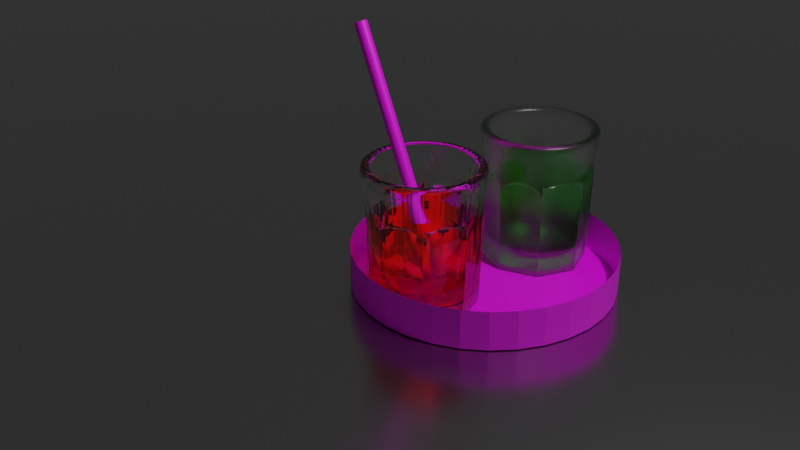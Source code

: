 # Source: scene.blend  (saved by Blender 2.92.15; exported with 4.5.12 LTS)
import bpy
from mathutils import Matrix  # noqa: F401  (used for matrix-valued properties, if any)

bpy.ops.wm.read_factory_settings(use_empty=True)
scene = bpy.context.scene
scene.name = 'Scene'

# ---- collections
col_collection = bpy.data.collections.new('Collection'); scene.collection.children.link(col_collection)

# ---- images (referenced by path relative to the original .blend; pixels are not part of the script)
import os
ASSET_DIR = os.environ.get("B2B_ASSET_DIR", "")  # directory of the original .blend (textures are referenced by path, not embedded)
HERE = os.path.dirname(os.path.abspath(__file__))  # packed textures are extracted next to this script under _unpacked/

def load_image(name, relpath, width, height, colorspace="sRGB"):
    """Load a texture the original file referenced (path relative to the .blend, or extracted next to this script)."""
    p = next((c for c in (os.path.join(HERE, relpath), os.path.join(ASSET_DIR, relpath)) if relpath and os.path.exists(c)), "")
    if p:
        img = bpy.data.images.load(p, check_existing=True)
        img.name = name
    else:  # same state as the original file: an image datablock whose file is absent (Cycles renders it pink)
        img = bpy.data.images.new(name, width, height)
        img.source = "FILE"
        img.filepath = "//" + (relpath or name)
    img.colorspace_settings.name = colorspace
    return img
img_straw_jpg = load_image('straw.jpg', 'straw.jpg', 1024, 1024, 'sRGB')
img_wood_jpg = load_image('wood.jpg', 'wood.jpg', 1024, 1024, 'sRGB')

# ---- materials (node trees are filled in below, after node groups)
mat_glass_001 = bpy.data.materials.new('glass.001')
mat_material_003 = bpy.data.materials.new('Material.003')
mat_glass_004 = bpy.data.materials.new('glass.004')
mat_material_004 = bpy.data.materials.new('Material.004')
mat_material_005 = bpy.data.materials.new('Material.005')
mat_material_006 = bpy.data.materials.new('Material.006')
mat_material_002 = bpy.data.materials.new('Material.002')

# ---- material node trees
mat_glass_001.use_nodes = True; mat_glass_001.node_tree.nodes.clear()
_N = mat_glass_001.node_tree.nodes; _L = mat_glass_001.node_tree.links
n0 = _N.new('ShaderNodeOutputMaterial'); n0.name = 'Material Output'; n0.location = (300, 300)
n1 = _N.new('ShaderNodeBsdfGlass'); n1.name = 'Glass BSDF'; n1.location = (10, 300)
n1.distribution = 'BECKMANN'
n1.inputs[1].default_value = 0.3515
n1.inputs[2].default_value = 1.45
_L.new(n1.outputs[0], n0.inputs[0])
n0.is_active_output = True
mat_material_003.use_nodes = True; mat_material_003.node_tree.nodes.clear()
_N = mat_material_003.node_tree.nodes; _L = mat_material_003.node_tree.links
n0 = _N.new('ShaderNodeOutputMaterial'); n0.name = 'Material Output'; n0.location = (300, 300)
n1 = _N.new('ShaderNodeBsdfPrincipled'); n1.name = 'Principled BSDF'; n1.location = (10, 300)
n1.distribution = 'GGX'
n1.subsurface_method = 'BURLEY'
n1.inputs[0].default_value = (0.448, 0.448, 0.448, 1.0)
n1.inputs[1].default_value = 1.0
n1.inputs[2].default_value = 0.2327
n1.inputs[3].default_value = 1.45
n1.inputs[27].default_value = (0.0, 0.0, 0.0, 1.0)
n1.inputs[28].default_value = 1.0
_L.new(n1.outputs[0], n0.inputs[0])
n0.is_active_output = True
mat_glass_004.use_nodes = True; mat_glass_004.node_tree.nodes.clear()
_N = mat_glass_004.node_tree.nodes; _L = mat_glass_004.node_tree.links
n0 = _N.new('ShaderNodeOutputMaterial'); n0.name = 'Material Output'; n0.location = (300, 300)
n1 = _N.new('ShaderNodeBsdfGlass'); n1.name = 'Glass BSDF'; n1.location = (10, 300)
n1.distribution = 'BECKMANN'
n1.inputs[2].default_value = 1.45
_L.new(n1.outputs[0], n0.inputs[0])
n0.is_active_output = True
mat_material_004.use_nodes = True; mat_material_004.node_tree.nodes.clear()
_N = mat_material_004.node_tree.nodes; _L = mat_material_004.node_tree.links
n0 = _N.new('ShaderNodeBsdfPrincipled'); n0.name = 'Principled BSDF'; n0.location = (10, 300)
n0.distribution = 'GGX'
n0.subsurface_method = 'BURLEY'
n0.inputs[3].default_value = 1.45
n0.inputs[27].default_value = (0.0, 0.0, 0.0, 1.0)
n0.inputs[28].default_value = 1.0
n1 = _N.new('ShaderNodeOutputMaterial'); n1.name = 'Material Output'; n1.location = (300, 300)
n2 = _N.new('ShaderNodeTexImage'); n2.name = 'Image Texture'; n2.location = (-280, 280)
n2.image = img_straw_jpg
_L.new(n0.outputs[0], n1.inputs[0])
_L.new(n2.outputs[0], n0.inputs[0])
n1.is_active_output = True
mat_material_005.use_nodes = True; mat_material_005.node_tree.nodes.clear()
_N = mat_material_005.node_tree.nodes; _L = mat_material_005.node_tree.links
n0 = _N.new('ShaderNodeOutputMaterial'); n0.name = 'Material Output'; n0.location = (300, 300)
n1 = _N.new('ShaderNodeBsdfTransparent'); n1.name = 'Transparent BSDF'; n1.location = (10, 300)
n1.inputs[0].default_value = (0.08792, 1.0, 0.03391, 1.0)
_L.new(n1.outputs[0], n0.inputs[0])
n0.is_active_output = True
mat_material_006.use_nodes = True; mat_material_006.node_tree.nodes.clear()
_N = mat_material_006.node_tree.nodes; _L = mat_material_006.node_tree.links
n0 = _N.new('ShaderNodeOutputMaterial'); n0.name = 'Material Output'; n0.location = (300, 300)
n1 = _N.new('ShaderNodeBsdfTransparent'); n1.name = 'Transparent BSDF'; n1.location = (10, 300)
n1.inputs[0].default_value = (1.0, 0.05109, 0.03707, 1.0)
_L.new(n1.outputs[0], n0.inputs[0])
n0.is_active_output = True
mat_material_002.use_nodes = True; mat_material_002.node_tree.nodes.clear()
_N = mat_material_002.node_tree.nodes; _L = mat_material_002.node_tree.links
n0 = _N.new('ShaderNodeOutputMaterial'); n0.name = 'Material Output'; n0.location = (300, 300)
n1 = _N.new('ShaderNodeBsdfPrincipled'); n1.name = 'Principled BSDF'; n1.location = (10, 300)
n1.distribution = 'GGX'
n1.subsurface_method = 'BURLEY'
n1.inputs[3].default_value = 1.45
n1.inputs[27].default_value = (0.0, 0.0, 0.0, 1.0)
n1.inputs[28].default_value = 1.0
n2 = _N.new('ShaderNodeTexImage'); n2.name = 'Image Texture'; n2.location = (-280, 280)
n2.image = img_wood_jpg
_L.new(n1.outputs[0], n0.inputs[0])
_L.new(n2.outputs[0], n1.inputs[0])
n0.is_active_output = True

# ---- world
world_world = bpy.data.worlds.new('World'); scene.world = world_world
world_world.use_nodes = True; world_world.node_tree.nodes.clear()
_N = world_world.node_tree.nodes; _L = world_world.node_tree.links
n0 = _N.new('ShaderNodeOutputWorld'); n0.name = 'World Output'; n0.location = (300, 300)
n1 = _N.new('ShaderNodeBackground'); n1.name = 'Background'; n1.location = (10, 300)
n1.inputs[0].default_value = (0.05088, 0.05088, 0.05088, 1.0)
_L.new(n1.outputs[0], n0.inputs[0])
n0.is_active_output = True
world_world.color = (0.05088, 0.05088, 0.05088)
world_world.use_sun_shadow = False
world_world.sun_shadow_jitter_overblur = 0.0

# ---- cameras
cam_camera = bpy.data.cameras.new('Camera')
cam_camera.clip_end = 100.0
cam_camera.ortho_scale = 7.314

# ---- lights
light_light = bpy.data.lights.new('Light', 'POINT')
light_light.transmission_factor = 0.0
light_light.energy = 1000.0
light_light.shadow_soft_size = 0.1
light_light.shadow_maximum_resolution = 0.006
light_light.use_absolute_resolution = True

# ---- meshes
me_cone_001 = bpy.data.meshes.new('Cone.001')
me_cone_001.from_pydata([(-1.563e-07, 1.0, 1.788), (-0.7071, 0.7071, 1.788), (-1.0, -4.371e-08, 1.788), (-0.7071, -0.7071, 1.788), (-6.891e-08, -1.0, 1.788), (0.7071, -0.7071, 1.788), (1.0, 1.192e-08, 1.788), (0.7071, 0.7071, 1.788), (1.679e-07, 1.204, -1.526), (-0.8517, 0.8517, -1.526), (-1.204, -7.179e-08, -1.526), (-0.8517, -0.8517, -1.526), (2.865e-07, -1.204, -1.526), (0.8517, -0.8517, -1.526), (1.204, 1.407e-08, -1.526), (0.8517, 0.8517, -1.526), (-1.548e-07, 1.002, 1.772), (-0.7087, 0.7087, 1.772), (-1.002, -4.384e-08, 1.772), (-0.7087, -0.7087, 1.772), (-6.722e-08, -1.002, 1.772), (0.7087, -0.7087, 1.772), (1.002, 1.192e-08, 1.772), (0.7087, 0.7087, 1.772), (1.133, -1.133, -1.512), (1.602, -3.917e-05, -1.512), (-1.133, -1.133, -1.512), (5.78e-06, -1.602, -1.512), (1.133, 1.133, -1.512), (-1.133, 1.133, -1.512), (-1.602, -3.926e-05, -1.512), (5.64e-06, 1.602, -1.512), (-1.091, 1.091, -1.615), (1.594e-07, 1.543, -1.615), (-1.543, -7.179e-08, -1.615), (-1.091, -1.091, -1.615), (2.943e-07, -1.543, -1.615), (1.091, -1.091, -1.615), (1.543, 1.407e-08, -1.615), (1.091, 1.091, -1.615), (-0.8517, 0.8517, 1.771), (-3.161e-07, 1.204, 1.771), (-1.204, -7.179e-08, 1.771), (-0.8517, -0.8517, 1.771), (-1.976e-07, -1.204, 1.771), (0.8517, -0.8517, 1.771), (1.204, 1.407e-08, 1.771), (0.8517, 0.8517, 1.771), (1.676e-07, 1.374, -1.615), (-0.9714, 0.9714, -1.615), (-1.374, -7.179e-08, -1.615), (-0.9714, -0.9714, -1.615), (2.943e-07, -1.374, -1.615), (0.9714, -0.9714, -1.615), (1.374, 1.407e-08, -1.615), (0.9714, 0.9714, -1.615), (-1.344, -3.925e-05, -0.2443), (-1.333, -3.925e-05, -0.595), (-1.282, -5.964e-08, -0.2016), (-1.329, 0.00983, -0.595), (-0.9425, -0.9426, -0.595), (-0.9425, -0.9426, -0.1919), (-0.9327, -0.9467, -0.595), (-0.9068, -0.9068, -0.2016), (-1.28, 0.009505, 1.763), (-1.28, -0.009505, 1.763), (-0.9117, -0.8983, 1.763), (-0.8983, -0.9117, 1.763), (-0.9526, 0.9526, -0.2618), (-0.9425, 0.9425, -0.595), (-0.9064, 0.9064, -0.1982), (-0.9294, 0.948, -0.595), (-0.8951, 0.913, 1.763), (-0.913, 0.8951, 1.763), (-0.006084, 1.33, -0.595), (0.006096, 1.33, -0.595), (5.522e-06, 1.334, -0.1984), (-0.005865, 1.281, 1.763), (0.9426, 0.9425, -0.595), (0.9491, 0.949, -0.2371), (0.934, 0.946, -0.595), (0.9069, 0.9069, -0.203), (0.9112, 0.8996, 1.763), (0.8996, 0.9112, 1.763), (-0.005865, 1.281, -0.2118), (0.00812, 1.274, -0.1977), (2.845e-08, 1.276, -0.1582), (0.01407, 1.278, 1.763), (-0.003013, 1.281, 1.763), (1.333, -3.918e-05, -0.1919), (1.333, -3.918e-05, -0.595), (1.286, 0.01085, -0.2059), (1.331, -0.005704, -0.5923), (1.282, -0.005456, 1.763), (1.282, 0.005456, 1.763), (0.949, -0.9269, -0.5978), (0.9269, -0.9491, -0.595), (0.9449, -0.945, -0.2086), (0.914, -0.8927, 1.763), (0.008572, -1.329, -0.595), (1.458e-07, -1.284, -0.2118), (-0.008561, -1.329, -0.595), (5.639e-06, -1.335, -0.201), (-0.008251, -1.28, 1.763), (0.008251, -1.28, 1.763), (0.8962, -0.8962, -0.216), (0.8962, -0.8962, -0.2112), (0.8953, -0.8953, -0.08777), (0.8844, -0.9174, 1.763), (0.899, -0.9077, 1.763), (-0.008251, -1.28, 1.763), (0.008251, -1.28, 1.763), (-0.9078, -0.9078, -0.2118), (-0.8983, -0.9117, 1.763), (-1.28, 0.009505, 1.763), (-1.28, -0.009505, 1.763), (-0.9117, -0.8983, 1.763), (-0.8983, -0.9117, 1.763), (-0.8951, 0.913, 1.763), (-0.913, 0.8951, 1.763), (-0.005865, 1.281, 1.763), (0.9112, 0.8996, 1.763), (0.8996, 0.9112, 1.763), (0.01407, 1.278, 1.763), (-0.003013, 1.281, 1.763), (1.282, -0.005456, 1.763), (1.282, 0.005456, 1.763), (0.914, -0.8927, 1.763), (-0.008251, -1.28, 1.763), (0.008251, -1.28, 1.763), (0.8844, -0.9174, 1.763)], [], [(56, 59, 69, 68, 29, 30), (102, 101, 62, 61, 26, 27), (61, 60, 57, 56, 30, 26), (99, 96, 105, 108, 104), (89, 92, 95, 97, 24, 25), (25, 24, 37, 38), (16, 86, 84, 74, 71, 70, 17), (0, 1, 2, 3, 4, 5, 6, 7), (10, 9, 40, 42), (27, 26, 35, 36), (28, 25, 38, 39), (30, 29, 32, 34), (24, 27, 36, 37), (31, 28, 39, 33), (29, 31, 33, 32), (26, 30, 34, 35), (7, 23, 16, 0), (6, 22, 23, 7), (5, 21, 22, 6), (4, 20, 21, 5), (3, 19, 20, 4), (2, 18, 19, 3), (1, 17, 18, 2), (0, 16, 17, 1), (19, 63, 62, 101, 100, 20), (74, 71, 68, 72, 77), (68, 71, 74, 76, 31, 29), (95, 98, 109, 106), (57, 60, 66, 65), (76, 75, 80, 79, 28, 31), (79, 78, 90, 89, 25, 28), (48, 49, 32, 33), (49, 50, 34, 32), (50, 51, 35, 34), (51, 52, 36, 35), (52, 53, 37, 36), (53, 54, 38, 37), (54, 55, 39, 38), (55, 48, 33, 39), (40, 41, 47, 46, 45, 44, 43, 42), (15, 14, 46, 47), (13, 12, 44, 45), (11, 10, 42, 43), (9, 8, 41, 40), (8, 15, 47, 41), (14, 13, 45, 46), (12, 11, 43, 44), (15, 8, 48, 55), (14, 15, 55, 54), (13, 14, 54, 53), (12, 13, 53, 52), (11, 12, 52, 51), (10, 11, 51, 50), (9, 10, 50, 49), (8, 9, 49, 48), (61, 62, 101, 100, 103, 67), (23, 81, 80, 75, 85, 86, 16), (95, 92, 89, 93, 98), (69, 59, 56, 64, 73), (18, 58, 57, 60, 63, 19), (90, 78, 82, 94), (56, 57, 58, 59), (60, 61, 62, 63), (66, 61, 60, 67), (56, 65, 64, 57), (17, 70, 69, 59, 58, 18), (68, 69, 70, 71), (72, 69, 68, 73), (79, 80, 75, 85, 87, 83), (74, 84, 86, 85, 75, 76), (74, 77, 88, 84), (78, 79, 80, 81), (84, 85, 86), (78, 83, 82, 79), (87, 85, 84, 88), (22, 91, 90, 78, 81, 23), (89, 90, 91, 92), (93, 90, 89, 94), (95, 106, 105, 96, 97), (21, 107, 106, 95, 92, 91, 22), (20, 100, 99, 96, 105, 107, 21), (99, 100, 101, 102), (105, 106, 107), (99, 104, 103, 100), (108, 106, 105, 109), (97, 96, 99, 102, 27, 24), (103, 104, 111, 110), (67, 60, 112, 113), (65, 66, 116, 115), (87, 88, 124, 123), (104, 108, 130, 129), (73, 64, 114, 119), (67, 103, 128, 117), (77, 72, 118, 120), (88, 77, 120, 124), (83, 87, 123, 122), (94, 82, 121, 126), (98, 93, 125, 127)])
_uv = me_cone_001.uv_layers.new(name='UVMap')
_uv.uv.foreach_set('vector', [0.75, 1.0, 0.7513, 1.0, 0.875, 1.0, 0.875, 1.0, 0.875, 1.0, 0.75, 1.0, 0.5, 1.0, 0.5011, 1.0, 0.6237, 1.0, 0.625, 1.0, 0.625, 1.0, 0.5, 1.0, 0.625, 1.0, 0.625, 1.0, 0.75, 1.0, 0.75, 1.0, 0.75, 1.0, 0.625, 1.0, 0.4989, 1.0, 0.3771, 1.0, 0.3758, 1.0, 0.3782, 1.0, 0.4989, 1.0, 0.25, 1.0, 0.2508, 1.0, 0.3729, 1.0, 0.375, 1.0, 0.375, 1.0, 0.25, 1.0, 0.25, 1.0, 0.375, 1.0, 0.375, 1.0, 0.25, 1.0, 1.0, 0.5039, 1.0, 0.9866, 0.9992, 1.0, 0.9992, 1.0, 0.8767, 1.0, 0.875, 0.9966, 0.875, 0.5039, 0.75, 0.49, 0.9197, 0.4197, 0.99, 0.25, 0.9197, 0.08029, 0.75, 0.01, 0.5803, 0.08029, 0.51, 0.25, 0.5803, 0.4197, 0.4373, 0.25, 0.3825, 0.3825, 0.3825, 0.3825, 0.4373, 0.25, 0.5, 1.0, 0.625, 1.0, 0.625, 1.0, 0.5, 1.0, 0.125, 1.0, 0.25, 1.0, 0.25, 1.0, 0.125, 1.0, 0.75, 1.0, 0.875, 1.0, 0.875, 1.0, 0.75, 1.0, 0.375, 1.0, 0.5, 1.0, 0.5, 1.0, 0.375, 1.0, 0.0, 1.0, 0.125, 1.0, 0.125, 1.0, 0.0, 1.0, 0.875, 1.0, 1.0, 1.0, 1.0, 1.0, 0.875, 1.0, 0.625, 1.0, 0.75, 1.0, 0.75, 1.0, 0.625, 1.0, 0.125, 0.5, 0.125, 0.5039, 0.0, 0.5039, 0.0, 0.5, 0.25, 0.5, 0.25, 0.5039, 0.125, 0.5039, 0.125, 0.5, 0.375, 0.5, 0.375, 0.5039, 0.25, 0.5039, 0.25, 0.5, 0.5, 0.5, 0.5, 0.5039, 0.375, 0.5039, 0.375, 0.5, 0.625, 0.5, 0.625, 0.5039, 0.5, 0.5039, 0.5, 0.5, 0.75, 0.5, 0.75, 0.5039, 0.625, 0.5039, 0.625, 0.5, 0.875, 0.5, 0.875, 0.5039, 0.75, 0.5039, 0.75, 0.5, 1.0, 0.5, 1.0, 0.5039, 0.875, 0.5039, 0.875, 0.5, 0.625, 0.5039, 0.625, 0.9975, 0.6237, 1.0, 0.5011, 1.0, 0.5, 1.0, 0.5, 0.5039, 0.9992, 1.0, 0.8767, 1.0, 0.8743, 1.0, 0.8767, 1.0, 0.9992, 1.0, 0.875, 1.0, 0.8767, 1.0, 0.9992, 1.0, 1.0, 1.0, 1.0, 1.0, 0.875, 1.0, 0.3729, 1.0, 0.3729, 1.0, 0.3744, 1.0, 0.375, 1.0, 0.75, 1.0, 0.625, 1.0, 0.6263, 1.0, 0.7487, 1.0, 0.0, 1.0, 0.0008077, 1.0, 0.1239, 1.0, 0.125, 1.0, 0.125, 1.0, 0.0, 1.0, 0.125, 1.0, 0.125, 1.0, 0.25, 1.0, 0.25, 1.0, 0.25, 1.0, 0.125, 1.0, 0.25, 0.4637, 0.4011, 0.4011, 0.4197, 0.4197, 0.25, 0.49, 0.4011, 0.4011, 0.4637, 0.25, 0.49, 0.25, 0.4197, 0.4197, 0.4637, 0.25, 0.4011, 0.09892, 0.4197, 0.08029, 0.49, 0.25, 0.4011, 0.09892, 0.25, 0.03634, 0.25, 0.01, 0.4197, 0.08029, 0.25, 0.03634, 0.09892, 0.09892, 0.08029, 0.08029, 0.25, 0.01, 0.09892, 0.09892, 0.03634, 0.25, 0.01, 0.25, 0.08029, 0.08029, 0.03634, 0.25, 0.09892, 0.4011, 0.08029, 0.4197, 0.01, 0.25, 0.09892, 0.4011, 0.25, 0.4637, 0.25, 0.49, 0.08029, 0.4197, 0.3825, 0.3825, 0.25, 0.4373, 0.1175, 0.3825, 0.06267, 0.25, 0.1175, 0.1175, 0.25, 0.06267, 0.3825, 0.1175, 0.4373, 0.25, 0.1175, 0.3825, 0.06267, 0.25, 0.06267, 0.25, 0.1175, 0.3825, 0.1175, 0.1175, 0.25, 0.06267, 0.25, 0.06267, 0.1175, 0.1175, 0.3825, 0.1175, 0.4373, 0.25, 0.4373, 0.25, 0.3825, 0.1175, 0.3825, 0.3825, 0.25, 0.4373, 0.25, 0.4373, 0.3825, 0.3825, 0.25, 0.4373, 0.1175, 0.3825, 0.1175, 0.3825, 0.25, 0.4373, 0.06267, 0.25, 0.1175, 0.1175, 0.1175, 0.1175, 0.06267, 0.25, 0.25, 0.06267, 0.3825, 0.1175, 0.3825, 0.1175, 0.25, 0.06267, 0.1175, 0.3825, 0.25, 0.4373, 0.25, 0.4637, 0.09892, 0.4011, 0.06267, 0.25, 0.1175, 0.3825, 0.09892, 0.4011, 0.03634, 0.25, 0.1175, 0.1175, 0.06267, 0.25, 0.03634, 0.25, 0.09892, 0.09892, 0.25, 0.06267, 0.1175, 0.1175, 0.09892, 0.09892, 0.25, 0.03634, 0.3825, 0.1175, 0.25, 0.06267, 0.25, 0.03634, 0.4011, 0.09892, 0.4373, 0.25, 0.3825, 0.1175, 0.4011, 0.09892, 0.4637, 0.25, 0.3825, 0.3825, 0.4373, 0.25, 0.4637, 0.25, 0.4011, 0.4011, 0.25, 0.4373, 0.3825, 0.3825, 0.4011, 0.4011, 0.25, 0.4637, 0.625, 1.0, 0.6237, 1.0, 0.5011, 1.0, 0.5, 1.0, 0.5011, 1.0, 0.6237, 1.0, 0.125, 0.5039, 0.125, 0.9978, 0.1239, 1.0, 0.0008077, 1.0, 0.001357, 0.9964, 0.0, 0.9866, 0.0, 0.5039, 0.3729, 1.0, 0.2508, 1.0, 0.25, 1.0, 0.2508, 1.0, 0.3729, 1.0, 0.875, 1.0, 0.7513, 1.0, 0.7495, 1.0, 0.7513, 1.0, 0.8733, 1.0, 0.75, 0.5039, 0.75, 0.9975, 0.75, 1.0, 0.625, 1.0, 0.625, 0.9975, 0.625, 0.5039, 0.25, 1.0, 0.125, 1.0, 0.1261, 1.0, 0.2492, 1.0, 0.75, 1.0, 0.75, 1.0, 0.7501, 1.0, 0.7513, 1.0, 0.625, 1.0, 0.625, 1.0, 0.6237, 1.0, 0.625, 0.9975, 0.6263, 1.0, 0.625, 1.0, 0.625, 1.0, 0.6237, 1.0, 0.0, 0.0, 0.0, 0.0, 0.0, 0.0, 0.0, 0.0, 0.875, 0.5039, 0.875, 0.9966, 0.875, 1.0, 0.7513, 1.0, 0.75, 0.9975, 0.75, 0.5039, 0.875, 1.0, 0.875, 1.0, 0.8751, 1.0, 0.8767, 1.0, 0.8767, 1.0, 0.875, 1.0, 0.8757, 1.0, 0.8733, 1.0, 0.1254, 1.0, 0.1239, 1.0, 0.0008077, 1.0, 0.001429, 1.0, 0.001937, 1.0, 0.1239, 1.0, 0.9992, 1.0, 0.9992, 1.0, 1.0, 1.0, 1.0, 1.0, 1.0, 1.0, 1.0, 1.0, 0.9992, 1.0, 0.9992, 1.0, 0.9994, 1.0, 0.9992, 1.0, 0.125, 1.0, 0.125, 1.0, 0.1239, 1.0, 0.1249, 1.0, -0.0005723, 1.0, 0.0006513, 1.0, 0.0003113, 1.0, 0.125, 1.0, 0.1242, 1.0, 0.125, 1.0, 0.125, 1.0, 0.001937, 1.0, 0.001429, 1.0, 0.0003091, 1.0, 0.0008076, 1.0, 0.25, 0.5039, 0.25, 0.9985, 0.25, 1.0, 0.125, 1.0, 0.125, 0.9978, 0.125, 0.5039, 0.25, 1.0, 0.25, 1.0, 0.25, 1.0, 0.25, 1.0, 0.2508, 1.0, 0.25, 1.0, 0.25, 1.0, 0.2492, 1.0, 0.3737, 1.0, 0.3758, 1.0, 0.3758, 1.0, 0.3771, 1.0, 0.375, 1.0, 0.375, 0.5039, 0.375, 0.969, 0.375, 0.9712, 0.3729, 1.0, 0.2508, 1.0, 0.25, 0.9985, 0.25, 0.5039, 0.5, 0.5039, 0.5, 1.0, 0.4989, 1.0, 0.3771, 1.0, 0.375, 0.9712, 0.375, 0.969, 0.375, 0.5039, 0.4993, 1.0, 0.5, 1.0, 0.5011, 1.0, 0.5, 1.0, 0.3758, 1.0, 0.3758, 1.0, 0.3758, 1.0, 0.4989, 1.0, 0.4989, 1.0, 0.5, 1.0, 0.5, 1.0, 0.3782, 1.0, 0.3758, 1.0, 0.375, 1.0, 0.3744, 1.0, 0.375, 1.0, 0.3771, 1.0, 0.4989, 1.0, 0.5, 1.0, 0.5, 1.0, 0.375, 1.0, 0.5, 1.0, 0.4989, 1.0, 0.4989, 1.0, 0.5, 1.0, 0.6237, 1.0, 0.625, 1.0, 0.625, 1.0, 0.6237, 1.0, 0.7487, 1.0, 0.6263, 1.0, 0.6263, 1.0, 0.7487, 1.0, 0.001937, 1.0, 0.0008076, 1.0, 0.0008076, 1.0, 0.001937, 1.0, 0.4989, 1.0, 0.3782, 1.0, 0.3782, 1.0, 0.4989, 1.0, 0.8733, 1.0, 0.7513, 1.0, 0.7513, 1.0, 0.8733, 1.0, 0.6237, 1.0, 0.5011, 1.0, 0.5011, 1.0, 0.6237, 1.0, 0.9992, 1.0, 0.8767, 1.0, 0.8767, 1.0, 0.9992, 1.0, 0.9994, 1.0, 0.9992, 1.0, 0.9992, 1.0, 0.9994, 1.0, 0.1239, 1.0, 0.001937, 1.0, 0.001937, 1.0, 0.1239, 1.0, 0.2492, 1.0, 0.1261, 1.0, 0.1261, 1.0, 0.2492, 1.0, 0.3729, 1.0, 0.2508, 1.0, 0.2508, 1.0, 0.3729, 1.0])
me_cone_001.materials.append(mat_glass_001)
me_cone_001.use_remesh_fix_poles = True
me_cone_001.use_remesh_preserve_attributes = False
me_cone_001.use_mirror_vertex_groups = False
me_cone_001.update()
me_plane = bpy.data.meshes.new('Plane')
me_plane.from_pydata([(-1.0, -1.0, 0.0), (1.0, -1.0, 0.0), (-1.0, 1.0, 0.0), (1.0, 1.0, 0.0)], [], [(0, 1, 3, 2)])
_uv = me_plane.uv_layers.new(name='UVMap')
_uv.uv.foreach_set('vector', [0.0, 0.0, 1.0, 0.0, 1.0, 1.0, 0.0, 1.0])
me_plane.materials.append(mat_material_003)
me_plane.use_remesh_fix_poles = True
me_plane.use_remesh_preserve_attributes = False
me_plane.use_mirror_vertex_groups = False
me_plane.update()
me_cone_004 = bpy.data.meshes.new('Cone.004')
me_cone_004.from_pydata([(-1.563e-07, 1.0, 1.788), (-0.7071, 0.7071, 1.788), (-1.0, -4.371e-08, 1.788), (-0.7071, -0.7071, 1.788), (-6.891e-08, -1.0, 1.788), (0.7071, -0.7071, 1.788), (1.0, 1.192e-08, 1.788), (0.7071, 0.7071, 1.788), (1.679e-07, 1.204, -1.526), (-0.8517, 0.8517, -1.526), (-1.204, -7.179e-08, -1.526), (-0.8517, -0.8517, -1.526), (2.865e-07, -1.204, -1.526), (0.8517, -0.8517, -1.526), (1.204, 1.407e-08, -1.526), (0.8517, 0.8517, -1.526), (-1.548e-07, 1.002, 1.772), (-0.7087, 0.7087, 1.772), (-1.002, -4.384e-08, 1.772), (-0.7087, -0.7087, 1.772), (-6.722e-08, -1.002, 1.772), (0.7087, -0.7087, 1.772), (1.002, 1.192e-08, 1.772), (0.7087, 0.7087, 1.772), (1.133, -1.133, -1.512), (1.602, -3.917e-05, -1.512), (-1.133, -1.133, -1.512), (5.78e-06, -1.602, -1.512), (1.133, 1.133, -1.512), (-1.133, 1.133, -1.512), (-1.602, -3.926e-05, -1.512), (5.64e-06, 1.602, -1.512), (-1.091, 1.091, -1.615), (1.594e-07, 1.543, -1.615), (-1.543, -7.179e-08, -1.615), (-1.091, -1.091, -1.615), (2.943e-07, -1.543, -1.615), (1.091, -1.091, -1.615), (1.543, 1.407e-08, -1.615), (1.091, 1.091, -1.615), (-0.8517, 0.8517, 1.771), (-3.161e-07, 1.204, 1.771), (-1.204, -7.179e-08, 1.771), (-0.8517, -0.8517, 1.771), (-1.976e-07, -1.204, 1.771), (0.8517, -0.8517, 1.771), (1.204, 1.407e-08, 1.771), (0.8517, 0.8517, 1.771), (1.676e-07, 1.374, -1.615), (-0.9714, 0.9714, -1.615), (-1.374, -7.179e-08, -1.615), (-0.9714, -0.9714, -1.615), (2.943e-07, -1.374, -1.615), (0.9714, -0.9714, -1.615), (1.374, 1.407e-08, -1.615), (0.9714, 0.9714, -1.615), (-1.344, -3.925e-05, -0.2443), (-1.333, -3.925e-05, -0.595), (-1.282, -5.964e-08, -0.2016), (-1.329, 0.00983, -0.595), (-0.9425, -0.9426, -0.595), (-0.9425, -0.9426, -0.1919), (-0.9327, -0.9467, -0.595), (-0.9068, -0.9068, -0.2016), (-1.28, 0.009505, 1.763), (-1.28, -0.009505, 1.763), (-0.9117, -0.8983, 1.763), (-0.8983, -0.9117, 1.763), (-0.9526, 0.9526, -0.2618), (-0.9425, 0.9425, -0.595), (-0.9064, 0.9064, -0.1982), (-0.9294, 0.948, -0.595), (-0.8951, 0.913, 1.763), (-0.913, 0.8951, 1.763), (-0.006084, 1.33, -0.595), (0.006096, 1.33, -0.595), (5.522e-06, 1.334, -0.1984), (-0.005865, 1.281, 1.763), (0.9426, 0.9425, -0.595), (0.9491, 0.949, -0.2371), (0.934, 0.946, -0.595), (0.9069, 0.9069, -0.203), (0.9112, 0.8996, 1.763), (0.8996, 0.9112, 1.763), (-0.005865, 1.281, -0.2118), (0.00812, 1.274, -0.1977), (2.845e-08, 1.276, -0.1582), (0.01407, 1.278, 1.763), (-0.003013, 1.281, 1.763), (1.333, -3.918e-05, -0.1919), (1.333, -3.918e-05, -0.595), (1.286, 0.01085, -0.2059), (1.331, -0.005704, -0.5923), (1.282, -0.005456, 1.763), (1.282, 0.005456, 1.763), (0.949, -0.9269, -0.5978), (0.9269, -0.9491, -0.595), (0.9449, -0.945, -0.2086), (0.914, -0.8927, 1.763), (0.008572, -1.329, -0.595), (1.458e-07, -1.284, -0.2118), (-0.008561, -1.329, -0.595), (5.639e-06, -1.335, -0.201), (-0.008251, -1.28, 1.763), (0.008251, -1.28, 1.763), (0.8962, -0.8962, -0.216), (0.8962, -0.8962, -0.2112), (0.8953, -0.8953, -0.08777), (0.8844, -0.9174, 1.763), (0.899, -0.9077, 1.763), (-0.008251, -1.28, 1.763), (0.008251, -1.28, 1.763), (-0.9078, -0.9078, -0.2118), (-0.8983, -0.9117, 1.763), (-1.28, 0.009505, 1.763), (-1.28, -0.009505, 1.763), (-0.9117, -0.8983, 1.763), (-0.8983, -0.9117, 1.763), (-0.8951, 0.913, 1.763), (-0.913, 0.8951, 1.763), (-0.005865, 1.281, 1.763), (0.9112, 0.8996, 1.763), (0.8996, 0.9112, 1.763), (0.01407, 1.278, 1.763), (-0.003013, 1.281, 1.763), (1.282, -0.005456, 1.763), (1.282, 0.005456, 1.763), (0.914, -0.8927, 1.763), (-0.008251, -1.28, 1.763), (0.008251, -1.28, 1.763), (0.8844, -0.9174, 1.763)], [], [(56, 59, 69, 68, 29, 30), (102, 101, 62, 61, 26, 27), (61, 60, 57, 56, 30, 26), (99, 96, 105, 108, 104), (89, 92, 95, 97, 24, 25), (25, 24, 37, 38), (16, 86, 84, 74, 71, 70, 17), (0, 1, 2, 3, 4, 5, 6, 7), (10, 9, 40, 42), (27, 26, 35, 36), (28, 25, 38, 39), (30, 29, 32, 34), (24, 27, 36, 37), (31, 28, 39, 33), (29, 31, 33, 32), (26, 30, 34, 35), (7, 23, 16, 0), (6, 22, 23, 7), (5, 21, 22, 6), (4, 20, 21, 5), (3, 19, 20, 4), (2, 18, 19, 3), (1, 17, 18, 2), (0, 16, 17, 1), (19, 63, 62, 101, 100, 20), (74, 71, 68, 72, 77), (68, 71, 74, 76, 31, 29), (95, 98, 109, 106), (57, 60, 66, 65), (76, 75, 80, 79, 28, 31), (79, 78, 90, 89, 25, 28), (48, 49, 32, 33), (49, 50, 34, 32), (50, 51, 35, 34), (51, 52, 36, 35), (52, 53, 37, 36), (53, 54, 38, 37), (54, 55, 39, 38), (55, 48, 33, 39), (40, 41, 47, 46, 45, 44, 43, 42), (15, 14, 46, 47), (13, 12, 44, 45), (11, 10, 42, 43), (9, 8, 41, 40), (8, 15, 47, 41), (14, 13, 45, 46), (12, 11, 43, 44), (15, 8, 48, 55), (14, 15, 55, 54), (13, 14, 54, 53), (12, 13, 53, 52), (11, 12, 52, 51), (10, 11, 51, 50), (9, 10, 50, 49), (8, 9, 49, 48), (61, 62, 101, 100, 103, 67), (23, 81, 80, 75, 85, 86, 16), (95, 92, 89, 93, 98), (69, 59, 56, 64, 73), (18, 58, 57, 60, 63, 19), (90, 78, 82, 94), (56, 57, 58, 59), (60, 61, 62, 63), (66, 61, 60, 67), (56, 65, 64, 57), (17, 70, 69, 59, 58, 18), (68, 69, 70, 71), (72, 69, 68, 73), (79, 80, 75, 85, 87, 83), (74, 84, 86, 85, 75, 76), (74, 77, 88, 84), (78, 79, 80, 81), (84, 85, 86), (78, 83, 82, 79), (87, 85, 84, 88), (22, 91, 90, 78, 81, 23), (89, 90, 91, 92), (93, 90, 89, 94), (95, 106, 105, 96, 97), (21, 107, 106, 95, 92, 91, 22), (20, 100, 99, 96, 105, 107, 21), (99, 100, 101, 102), (105, 106, 107), (99, 104, 103, 100), (108, 106, 105, 109), (97, 96, 99, 102, 27, 24), (103, 104, 111, 110), (67, 60, 112, 113), (65, 66, 116, 115), (87, 88, 124, 123), (104, 108, 130, 129), (73, 64, 114, 119), (67, 103, 128, 117), (77, 72, 118, 120), (88, 77, 120, 124), (83, 87, 123, 122), (94, 82, 121, 126), (98, 93, 125, 127)])
_uv = me_cone_004.uv_layers.new(name='UVMap')
_uv.uv.foreach_set('vector', [0.75, 1.0, 0.7513, 1.0, 0.875, 1.0, 0.875, 1.0, 0.875, 1.0, 0.75, 1.0, 0.5, 1.0, 0.5011, 1.0, 0.6237, 1.0, 0.625, 1.0, 0.625, 1.0, 0.5, 1.0, 0.625, 1.0, 0.625, 1.0, 0.75, 1.0, 0.75, 1.0, 0.75, 1.0, 0.625, 1.0, 0.4989, 1.0, 0.3771, 1.0, 0.3758, 1.0, 0.3782, 1.0, 0.4989, 1.0, 0.25, 1.0, 0.2508, 1.0, 0.3729, 1.0, 0.375, 1.0, 0.375, 1.0, 0.25, 1.0, 0.25, 1.0, 0.375, 1.0, 0.375, 1.0, 0.25, 1.0, 1.0, 0.5039, 1.0, 0.9866, 0.9992, 1.0, 0.9992, 1.0, 0.8767, 1.0, 0.875, 0.9966, 0.875, 0.5039, 0.75, 0.49, 0.9197, 0.4197, 0.99, 0.25, 0.9197, 0.08029, 0.75, 0.01, 0.5803, 0.08029, 0.51, 0.25, 0.5803, 0.4197, 0.4373, 0.25, 0.3825, 0.3825, 0.3825, 0.3825, 0.4373, 0.25, 0.5, 1.0, 0.625, 1.0, 0.625, 1.0, 0.5, 1.0, 0.125, 1.0, 0.25, 1.0, 0.25, 1.0, 0.125, 1.0, 0.75, 1.0, 0.875, 1.0, 0.875, 1.0, 0.75, 1.0, 0.375, 1.0, 0.5, 1.0, 0.5, 1.0, 0.375, 1.0, 0.0, 1.0, 0.125, 1.0, 0.125, 1.0, 0.0, 1.0, 0.875, 1.0, 1.0, 1.0, 1.0, 1.0, 0.875, 1.0, 0.625, 1.0, 0.75, 1.0, 0.75, 1.0, 0.625, 1.0, 0.125, 0.5, 0.125, 0.5039, 0.0, 0.5039, 0.0, 0.5, 0.25, 0.5, 0.25, 0.5039, 0.125, 0.5039, 0.125, 0.5, 0.375, 0.5, 0.375, 0.5039, 0.25, 0.5039, 0.25, 0.5, 0.5, 0.5, 0.5, 0.5039, 0.375, 0.5039, 0.375, 0.5, 0.625, 0.5, 0.625, 0.5039, 0.5, 0.5039, 0.5, 0.5, 0.75, 0.5, 0.75, 0.5039, 0.625, 0.5039, 0.625, 0.5, 0.875, 0.5, 0.875, 0.5039, 0.75, 0.5039, 0.75, 0.5, 1.0, 0.5, 1.0, 0.5039, 0.875, 0.5039, 0.875, 0.5, 0.625, 0.5039, 0.625, 0.9975, 0.6237, 1.0, 0.5011, 1.0, 0.5, 1.0, 0.5, 0.5039, 0.9992, 1.0, 0.8767, 1.0, 0.8743, 1.0, 0.8767, 1.0, 0.9992, 1.0, 0.875, 1.0, 0.8767, 1.0, 0.9992, 1.0, 1.0, 1.0, 1.0, 1.0, 0.875, 1.0, 0.3729, 1.0, 0.3729, 1.0, 0.3744, 1.0, 0.375, 1.0, 0.75, 1.0, 0.625, 1.0, 0.6263, 1.0, 0.7487, 1.0, 0.0, 1.0, 0.0008077, 1.0, 0.1239, 1.0, 0.125, 1.0, 0.125, 1.0, 0.0, 1.0, 0.125, 1.0, 0.125, 1.0, 0.25, 1.0, 0.25, 1.0, 0.25, 1.0, 0.125, 1.0, 0.25, 0.4637, 0.4011, 0.4011, 0.4197, 0.4197, 0.25, 0.49, 0.4011, 0.4011, 0.4637, 0.25, 0.49, 0.25, 0.4197, 0.4197, 0.4637, 0.25, 0.4011, 0.09892, 0.4197, 0.08029, 0.49, 0.25, 0.4011, 0.09892, 0.25, 0.03634, 0.25, 0.01, 0.4197, 0.08029, 0.25, 0.03634, 0.09892, 0.09892, 0.08029, 0.08029, 0.25, 0.01, 0.09892, 0.09892, 0.03634, 0.25, 0.01, 0.25, 0.08029, 0.08029, 0.03634, 0.25, 0.09892, 0.4011, 0.08029, 0.4197, 0.01, 0.25, 0.09892, 0.4011, 0.25, 0.4637, 0.25, 0.49, 0.08029, 0.4197, 0.3825, 0.3825, 0.25, 0.4373, 0.1175, 0.3825, 0.06267, 0.25, 0.1175, 0.1175, 0.25, 0.06267, 0.3825, 0.1175, 0.4373, 0.25, 0.1175, 0.3825, 0.06267, 0.25, 0.06267, 0.25, 0.1175, 0.3825, 0.1175, 0.1175, 0.25, 0.06267, 0.25, 0.06267, 0.1175, 0.1175, 0.3825, 0.1175, 0.4373, 0.25, 0.4373, 0.25, 0.3825, 0.1175, 0.3825, 0.3825, 0.25, 0.4373, 0.25, 0.4373, 0.3825, 0.3825, 0.25, 0.4373, 0.1175, 0.3825, 0.1175, 0.3825, 0.25, 0.4373, 0.06267, 0.25, 0.1175, 0.1175, 0.1175, 0.1175, 0.06267, 0.25, 0.25, 0.06267, 0.3825, 0.1175, 0.3825, 0.1175, 0.25, 0.06267, 0.1175, 0.3825, 0.25, 0.4373, 0.25, 0.4637, 0.09892, 0.4011, 0.06267, 0.25, 0.1175, 0.3825, 0.09892, 0.4011, 0.03634, 0.25, 0.1175, 0.1175, 0.06267, 0.25, 0.03634, 0.25, 0.09892, 0.09892, 0.25, 0.06267, 0.1175, 0.1175, 0.09892, 0.09892, 0.25, 0.03634, 0.3825, 0.1175, 0.25, 0.06267, 0.25, 0.03634, 0.4011, 0.09892, 0.4373, 0.25, 0.3825, 0.1175, 0.4011, 0.09892, 0.4637, 0.25, 0.3825, 0.3825, 0.4373, 0.25, 0.4637, 0.25, 0.4011, 0.4011, 0.25, 0.4373, 0.3825, 0.3825, 0.4011, 0.4011, 0.25, 0.4637, 0.625, 1.0, 0.6237, 1.0, 0.5011, 1.0, 0.5, 1.0, 0.5011, 1.0, 0.6237, 1.0, 0.125, 0.5039, 0.125, 0.9978, 0.1239, 1.0, 0.0008077, 1.0, 0.001357, 0.9964, 0.0, 0.9866, 0.0, 0.5039, 0.3729, 1.0, 0.2508, 1.0, 0.25, 1.0, 0.2508, 1.0, 0.3729, 1.0, 0.875, 1.0, 0.7513, 1.0, 0.7495, 1.0, 0.7513, 1.0, 0.8733, 1.0, 0.75, 0.5039, 0.75, 0.9975, 0.75, 1.0, 0.625, 1.0, 0.625, 0.9975, 0.625, 0.5039, 0.25, 1.0, 0.125, 1.0, 0.1261, 1.0, 0.2492, 1.0, 0.75, 1.0, 0.75, 1.0, 0.7501, 1.0, 0.7513, 1.0, 0.625, 1.0, 0.625, 1.0, 0.6237, 1.0, 0.625, 0.9975, 0.6263, 1.0, 0.625, 1.0, 0.625, 1.0, 0.6237, 1.0, 0.0, 0.0, 0.0, 0.0, 0.0, 0.0, 0.0, 0.0, 0.875, 0.5039, 0.875, 0.9966, 0.875, 1.0, 0.7513, 1.0, 0.75, 0.9975, 0.75, 0.5039, 0.875, 1.0, 0.875, 1.0, 0.8751, 1.0, 0.8767, 1.0, 0.8767, 1.0, 0.875, 1.0, 0.8757, 1.0, 0.8733, 1.0, 0.1254, 1.0, 0.1239, 1.0, 0.0008077, 1.0, 0.001429, 1.0, 0.001937, 1.0, 0.1239, 1.0, 0.9992, 1.0, 0.9992, 1.0, 1.0, 1.0, 1.0, 1.0, 1.0, 1.0, 1.0, 1.0, 0.9992, 1.0, 0.9992, 1.0, 0.9994, 1.0, 0.9992, 1.0, 0.125, 1.0, 0.125, 1.0, 0.1239, 1.0, 0.1249, 1.0, -0.0005723, 1.0, 0.0006513, 1.0, 0.0003113, 1.0, 0.125, 1.0, 0.1242, 1.0, 0.125, 1.0, 0.125, 1.0, 0.001937, 1.0, 0.001429, 1.0, 0.0003091, 1.0, 0.0008076, 1.0, 0.25, 0.5039, 0.25, 0.9985, 0.25, 1.0, 0.125, 1.0, 0.125, 0.9978, 0.125, 0.5039, 0.25, 1.0, 0.25, 1.0, 0.25, 1.0, 0.25, 1.0, 0.2508, 1.0, 0.25, 1.0, 0.25, 1.0, 0.2492, 1.0, 0.3737, 1.0, 0.3758, 1.0, 0.3758, 1.0, 0.3771, 1.0, 0.375, 1.0, 0.375, 0.5039, 0.375, 0.969, 0.375, 0.9712, 0.3729, 1.0, 0.2508, 1.0, 0.25, 0.9985, 0.25, 0.5039, 0.5, 0.5039, 0.5, 1.0, 0.4989, 1.0, 0.3771, 1.0, 0.375, 0.9712, 0.375, 0.969, 0.375, 0.5039, 0.4993, 1.0, 0.5, 1.0, 0.5011, 1.0, 0.5, 1.0, 0.3758, 1.0, 0.3758, 1.0, 0.3758, 1.0, 0.4989, 1.0, 0.4989, 1.0, 0.5, 1.0, 0.5, 1.0, 0.3782, 1.0, 0.3758, 1.0, 0.375, 1.0, 0.3744, 1.0, 0.375, 1.0, 0.3771, 1.0, 0.4989, 1.0, 0.5, 1.0, 0.5, 1.0, 0.375, 1.0, 0.5, 1.0, 0.4989, 1.0, 0.4989, 1.0, 0.5, 1.0, 0.6237, 1.0, 0.625, 1.0, 0.625, 1.0, 0.6237, 1.0, 0.7487, 1.0, 0.6263, 1.0, 0.6263, 1.0, 0.7487, 1.0, 0.001937, 1.0, 0.0008076, 1.0, 0.0008076, 1.0, 0.001937, 1.0, 0.4989, 1.0, 0.3782, 1.0, 0.3782, 1.0, 0.4989, 1.0, 0.8733, 1.0, 0.7513, 1.0, 0.7513, 1.0, 0.8733, 1.0, 0.6237, 1.0, 0.5011, 1.0, 0.5011, 1.0, 0.6237, 1.0, 0.9992, 1.0, 0.8767, 1.0, 0.8767, 1.0, 0.9992, 1.0, 0.9994, 1.0, 0.9992, 1.0, 0.9992, 1.0, 0.9994, 1.0, 0.1239, 1.0, 0.001937, 1.0, 0.001937, 1.0, 0.1239, 1.0, 0.2492, 1.0, 0.1261, 1.0, 0.1261, 1.0, 0.2492, 1.0, 0.3729, 1.0, 0.2508, 1.0, 0.2508, 1.0, 0.3729, 1.0])
me_cone_004.materials.append(mat_glass_004)
me_cone_004.use_remesh_fix_poles = True
me_cone_004.use_remesh_preserve_attributes = False
me_cone_004.use_mirror_vertex_groups = False
me_cone_004.update()
me_cylinder_001 = bpy.data.meshes.new('Cylinder.001')
me_cylinder_001.from_pydata([(0.0, 1.0, -1.0), (0.0, 1.0, 1.0), (0.1951, 0.9808, -1.0), (0.1951, 0.9808, 1.0), (0.3827, 0.9239, -1.0), (0.3827, 0.9239, 1.0), (0.5556, 0.8315, -1.0), (0.5556, 0.8315, 1.0), (0.7071, 0.7071, -1.0), (0.7071, 0.7071, 1.0), (0.8315, 0.5556, -1.0), (0.8315, 0.5556, 1.0), (0.9239, 0.3827, -1.0), (0.9239, 0.3827, 1.0), (0.9808, 0.1951, -1.0), (0.9808, 0.1951, 1.0), (1.0, 7.55e-08, -1.0), (1.0, 7.55e-08, 1.0), (0.9808, -0.1951, -1.0), (0.9808, -0.1951, 1.0), (0.9239, -0.3827, -1.0), (0.9239, -0.3827, 1.0), (0.8315, -0.5556, -1.0), (0.8315, -0.5556, 1.0), (0.7071, -0.7071, -1.0), (0.7071, -0.7071, 1.0), (0.5556, -0.8315, -1.0), (0.5556, -0.8315, 1.0), (0.3827, -0.9239, -1.0), (0.3827, -0.9239, 1.0), (0.1951, -0.9808, -1.0), (0.1951, -0.9808, 1.0), (-3.258e-07, -1.0, -1.0), (-3.258e-07, -1.0, 1.0), (-0.1951, -0.9808, -1.0), (-0.1951, -0.9808, 1.0), (-0.3827, -0.9239, -1.0), (-0.3827, -0.9239, 1.0), (-0.5556, -0.8315, -1.0), (-0.5556, -0.8315, 1.0), (-0.7071, -0.7071, -1.0), (-0.7071, -0.7071, 1.0), (-0.8315, -0.5556, -1.0), (-0.8315, -0.5556, 1.0), (-0.9239, -0.3827, -1.0), (-0.9239, -0.3827, 1.0), (-0.9808, -0.1951, -1.0), (-0.9808, -0.1951, 1.0), (-1.0, 9.656e-07, -1.0), (-1.0, 9.656e-07, 1.0), (-0.9808, 0.1951, -1.0), (-0.9808, 0.1951, 1.0), (-0.9239, 0.3827, -1.0), (-0.9239, 0.3827, 1.0), (-0.8315, 0.5556, -1.0), (-0.8315, 0.5556, 1.0), (-0.7071, 0.7071, -1.0), (-0.7071, 0.7071, 1.0), (-0.5556, 0.8315, -1.0), (-0.5556, 0.8315, 1.0), (-0.3827, 0.9239, -1.0), (-0.3827, 0.9239, 1.0), (-0.1951, 0.9808, -1.0), (-0.1951, 0.9808, 1.0)], [], [(0, 1, 3, 2), (2, 3, 5, 4), (4, 5, 7, 6), (6, 7, 9, 8), (8, 9, 11, 10), (10, 11, 13, 12), (12, 13, 15, 14), (14, 15, 17, 16), (16, 17, 19, 18), (18, 19, 21, 20), (20, 21, 23, 22), (22, 23, 25, 24), (24, 25, 27, 26), (26, 27, 29, 28), (28, 29, 31, 30), (30, 31, 33, 32), (32, 33, 35, 34), (34, 35, 37, 36), (36, 37, 39, 38), (38, 39, 41, 40), (40, 41, 43, 42), (42, 43, 45, 44), (44, 45, 47, 46), (46, 47, 49, 48), (48, 49, 51, 50), (50, 51, 53, 52), (52, 53, 55, 54), (54, 55, 57, 56), (56, 57, 59, 58), (58, 59, 61, 60), (60, 61, 63, 62), (62, 63, 1, 0)])
_uv = me_cylinder_001.uv_layers.new(name='UVMap')
_uv.uv.foreach_set('vector', [1.0, 0.5, 1.0, 1.0, 0.9688, 1.0, 0.9688, 0.5, 0.9688, 0.5, 0.9688, 1.0, 0.9375, 1.0, 0.9375, 0.5, 0.9375, 0.5, 0.9375, 1.0, 0.9062, 1.0, 0.9062, 0.5, 0.9062, 0.5, 0.9062, 1.0, 0.875, 1.0, 0.875, 0.5, 0.875, 0.5, 0.875, 1.0, 0.8438, 1.0, 0.8438, 0.5, 0.8438, 0.5, 0.8438, 1.0, 0.8125, 1.0, 0.8125, 0.5, 0.8125, 0.5, 0.8125, 1.0, 0.7812, 1.0, 0.7812, 0.5, 0.7812, 0.5, 0.7812, 1.0, 0.75, 1.0, 0.75, 0.5, 0.75, 0.5, 0.75, 1.0, 0.7188, 1.0, 0.7188, 0.5, 0.7188, 0.5, 0.7188, 1.0, 0.6875, 1.0, 0.6875, 0.5, 0.6875, 0.5, 0.6875, 1.0, 0.6562, 1.0, 0.6562, 0.5, 0.6562, 0.5, 0.6562, 1.0, 0.625, 1.0, 0.625, 0.5, 0.625, 0.5, 0.625, 1.0, 0.5938, 1.0, 0.5938, 0.5, 0.5938, 0.5, 0.5938, 1.0, 0.5625, 1.0, 0.5625, 0.5, 0.5625, 0.5, 0.5625, 1.0, 0.5312, 1.0, 0.5312, 0.5, 0.5312, 0.5, 0.5312, 1.0, 0.5, 1.0, 0.5, 0.5, 0.5, 0.5, 0.5, 1.0, 0.4688, 1.0, 0.4688, 0.5, 0.4688, 0.5, 0.4688, 1.0, 0.4375, 1.0, 0.4375, 0.5, 0.4375, 0.5, 0.4375, 1.0, 0.4062, 1.0, 0.4062, 0.5, 0.4062, 0.5, 0.4062, 1.0, 0.375, 1.0, 0.375, 0.5, 0.375, 0.5, 0.375, 1.0, 0.3438, 1.0, 0.3438, 0.5, 0.3438, 0.5, 0.3438, 1.0, 0.3125, 1.0, 0.3125, 0.5, 0.3125, 0.5, 0.3125, 1.0, 0.2812, 1.0, 0.2812, 0.5, 0.2812, 0.5, 0.2812, 1.0, 0.25, 1.0, 0.25, 0.5, 0.25, 0.5, 0.25, 1.0, 0.2188, 1.0, 0.2188, 0.5, 0.2188, 0.5, 0.2188, 1.0, 0.1875, 1.0, 0.1875, 0.5, 0.1875, 0.5, 0.1875, 1.0, 0.1562, 1.0, 0.1562, 0.5, 0.1562, 0.5, 0.1562, 1.0, 0.125, 1.0, 0.125, 0.5, 0.125, 0.5, 0.125, 1.0, 0.09375, 1.0, 0.09375, 0.5, 0.09375, 0.5, 0.09375, 1.0, 0.0625, 1.0, 0.0625, 0.5, 0.0625, 0.5, 0.0625, 1.0, 0.03125, 1.0, 0.03125, 0.5, 0.03125, 0.5, 0.03125, 1.0, 0.0, 1.0, 0.0, 0.5])
me_cylinder_001.materials.append(mat_material_004)
me_cylinder_001.use_remesh_fix_poles = True
me_cylinder_001.use_remesh_preserve_attributes = False
me_cylinder_001.use_mirror_vertex_groups = False
me_cylinder_001.update()
me_cylinder_002 = bpy.data.meshes.new('Cylinder.002')
me_cylinder_002.from_pydata([(0.0, 1.0, -1.0), (-8.247e-08, 1.159, 1.0), (0.1951, 0.9808, -1.0), (0.2261, 1.137, 1.0), (0.3827, 0.9239, -1.0), (0.4436, 1.071, 1.0), (0.5556, 0.8315, -1.0), (0.644, 0.9638, 1.0), (0.7071, 0.7071, -1.0), (0.8197, 0.8197, 1.0), (0.8315, 0.5556, -1.0), (0.9638, 0.644, 1.0), (0.9239, 0.3827, -1.0), (1.071, 0.4436, 1.0), (0.9808, 0.1951, -1.0), (1.137, 0.2261, 1.0), (1.0, 7.55e-08, -1.0), (1.159, 4.007e-08, 1.0), (0.9808, -0.1951, -1.0), (1.137, -0.2261, 1.0), (0.9239, -0.3827, -1.0), (1.071, -0.4436, 1.0), (0.8315, -0.5556, -1.0), (0.9638, -0.644, 1.0), (0.7071, -0.7071, -1.0), (0.8197, -0.8197, 1.0), (0.5556, -0.8315, -1.0), (0.644, -0.9638, 1.0), (0.3827, -0.9239, -1.0), (0.4436, -1.071, 1.0), (0.1951, -0.9808, -1.0), (0.2261, -1.137, 1.0), (-3.258e-07, -1.0, -1.0), (-4.602e-07, -1.159, 1.0), (-0.1951, -0.9808, -1.0), (-0.2261, -1.137, 1.0), (-0.3827, -0.9239, -1.0), (-0.4436, -1.071, 1.0), (-0.5556, -0.8315, -1.0), (-0.644, -0.9638, 1.0), (-0.7071, -0.7071, -1.0), (-0.8197, -0.8197, 1.0), (-0.8315, -0.5556, -1.0), (-0.9638, -0.644, 1.0), (-0.9239, -0.3827, -1.0), (-1.071, -0.4436, 1.0), (-0.9808, -0.1951, -1.0), (-1.137, -0.2261, 1.0), (-1.0, 9.656e-07, -1.0), (-1.159, 1.072e-06, 1.0), (-0.9808, 0.1951, -1.0), (-1.137, 0.2261, 1.0), (-0.9239, 0.3827, -1.0), (-1.071, 0.4436, 1.0), (-0.8315, 0.5556, -1.0), (-0.9638, 0.644, 1.0), (-0.7071, 0.7071, -1.0), (-0.8197, 0.8197, 1.0), (-0.5556, 0.8315, -1.0), (-0.644, 0.9638, 1.0), (-0.3827, 0.9239, -1.0), (-0.4436, 1.071, 1.0), (-0.1951, 0.9808, -1.0), (-0.2261, 1.137, 1.0)], [], [(0, 1, 3, 2), (2, 3, 5, 4), (4, 5, 7, 6), (6, 7, 9, 8), (8, 9, 11, 10), (10, 11, 13, 12), (12, 13, 15, 14), (14, 15, 17, 16), (16, 17, 19, 18), (18, 19, 21, 20), (20, 21, 23, 22), (22, 23, 25, 24), (24, 25, 27, 26), (26, 27, 29, 28), (28, 29, 31, 30), (30, 31, 33, 32), (32, 33, 35, 34), (34, 35, 37, 36), (36, 37, 39, 38), (38, 39, 41, 40), (40, 41, 43, 42), (42, 43, 45, 44), (44, 45, 47, 46), (46, 47, 49, 48), (48, 49, 51, 50), (50, 51, 53, 52), (52, 53, 55, 54), (54, 55, 57, 56), (56, 57, 59, 58), (58, 59, 61, 60), (3, 1, 63, 61, 59, 57, 55, 53, 51, 49, 47, 45, 43, 41, 39, 37, 35, 33, 31, 29, 27, 25, 23, 21, 19, 17, 15, 13, 11, 9, 7, 5), (60, 61, 63, 62), (62, 63, 1, 0), (0, 2, 4, 6, 8, 10, 12, 14, 16, 18, 20, 22, 24, 26, 28, 30, 32, 34, 36, 38, 40, 42, 44, 46, 48, 50, 52, 54, 56, 58, 60, 62)])
_uv = me_cylinder_002.uv_layers.new(name='UVMap')
_uv.uv.foreach_set('vector', [1.0, 0.5, 1.0, 1.0, 0.9688, 1.0, 0.9688, 0.5, 0.9688, 0.5, 0.9688, 1.0, 0.9375, 1.0, 0.9375, 0.5, 0.9375, 0.5, 0.9375, 1.0, 0.9062, 1.0, 0.9062, 0.5, 0.9062, 0.5, 0.9062, 1.0, 0.875, 1.0, 0.875, 0.5, 0.875, 0.5, 0.875, 1.0, 0.8438, 1.0, 0.8438, 0.5, 0.8438, 0.5, 0.8438, 1.0, 0.8125, 1.0, 0.8125, 0.5, 0.8125, 0.5, 0.8125, 1.0, 0.7812, 1.0, 0.7812, 0.5, 0.7812, 0.5, 0.7812, 1.0, 0.75, 1.0, 0.75, 0.5, 0.75, 0.5, 0.75, 1.0, 0.7188, 1.0, 0.7188, 0.5, 0.7188, 0.5, 0.7188, 1.0, 0.6875, 1.0, 0.6875, 0.5, 0.6875, 0.5, 0.6875, 1.0, 0.6562, 1.0, 0.6562, 0.5, 0.6562, 0.5, 0.6562, 1.0, 0.625, 1.0, 0.625, 0.5, 0.625, 0.5, 0.625, 1.0, 0.5938, 1.0, 0.5938, 0.5, 0.5938, 0.5, 0.5938, 1.0, 0.5625, 1.0, 0.5625, 0.5, 0.5625, 0.5, 0.5625, 1.0, 0.5312, 1.0, 0.5312, 0.5, 0.5312, 0.5, 0.5312, 1.0, 0.5, 1.0, 0.5, 0.5, 0.5, 0.5, 0.5, 1.0, 0.4688, 1.0, 0.4688, 0.5, 0.4688, 0.5, 0.4688, 1.0, 0.4375, 1.0, 0.4375, 0.5, 0.4375, 0.5, 0.4375, 1.0, 0.4062, 1.0, 0.4062, 0.5, 0.4062, 0.5, 0.4062, 1.0, 0.375, 1.0, 0.375, 0.5, 0.375, 0.5, 0.375, 1.0, 0.3438, 1.0, 0.3438, 0.5, 0.3438, 0.5, 0.3438, 1.0, 0.3125, 1.0, 0.3125, 0.5, 0.3125, 0.5, 0.3125, 1.0, 0.2812, 1.0, 0.2812, 0.5, 0.2812, 0.5, 0.2812, 1.0, 0.25, 1.0, 0.25, 0.5, 0.25, 0.5, 0.25, 1.0, 0.2188, 1.0, 0.2188, 0.5, 0.2188, 0.5, 0.2188, 1.0, 0.1875, 1.0, 0.1875, 0.5, 0.1875, 0.5, 0.1875, 1.0, 0.1562, 1.0, 0.1562, 0.5, 0.1562, 0.5, 0.1562, 1.0, 0.125, 1.0, 0.125, 0.5, 0.125, 0.5, 0.125, 1.0, 0.09375, 1.0, 0.09375, 0.5, 0.09375, 0.5, 0.09375, 1.0, 0.0625, 1.0, 0.0625, 0.5, 0.2968, 0.4854, 0.25, 0.49, 0.2032, 0.4854, 0.1582, 0.4717, 0.1167, 0.4496, 0.08029, 0.4197, 0.05045, 0.3833, 0.02827, 0.3418, 0.01461, 0.2968, 0.01, 0.25, 0.01461, 0.2032, 0.02827, 0.1582, 0.05045, 0.1167, 0.08029, 0.08029, 0.1167, 0.05045, 0.1582, 0.02827, 0.2032, 0.01461, 0.25, 0.01, 0.2968, 0.01461, 0.3418, 0.02827, 0.3833, 0.05045, 0.4197, 0.08029, 0.4496, 0.1167, 0.4717, 0.1582, 0.4854, 0.2032, 0.49, 0.25, 0.4854, 0.2968, 0.4717, 0.3418, 0.4496, 0.3833, 0.4197, 0.4197, 0.3833, 0.4496, 0.3418, 0.4717, 0.0625, 0.5, 0.0625, 1.0, 0.03125, 1.0, 0.03125, 0.5, 0.03125, 0.5, 0.03125, 1.0, 0.0, 1.0, 0.0, 0.5, 0.75, 0.49, 0.7968, 0.4854, 0.8418, 0.4717, 0.8833, 0.4496, 0.9197, 0.4197, 0.9496, 0.3833, 0.9717, 0.3418, 0.9854, 0.2968, 0.99, 0.25, 0.9854, 0.2032, 0.9717, 0.1582, 0.9496, 0.1167, 0.9197, 0.08029, 0.8833, 0.05045, 0.8418, 0.02827, 0.7968, 0.01461, 0.75, 0.01, 0.7032, 0.01461, 0.6582, 0.02827, 0.6167, 0.05045, 0.5803, 0.08029, 0.5504, 0.1167, 0.5283, 0.1582, 0.5146, 0.2032, 0.51, 0.25, 0.5146, 0.2968, 0.5283, 0.3418, 0.5504, 0.3833, 0.5803, 0.4197, 0.6167, 0.4496, 0.6582, 0.4717, 0.7032, 0.4854])
me_cylinder_002.materials.append(mat_material_005)
me_cylinder_002.use_remesh_fix_poles = True
me_cylinder_002.use_remesh_preserve_attributes = False
me_cylinder_002.use_mirror_vertex_groups = False
me_cylinder_002.update()
me_cylinder_003 = bpy.data.meshes.new('Cylinder.003')
me_cylinder_003.from_pydata([(0.0, 1.0, -1.0), (-8.247e-08, 1.159, 1.0), (0.1951, 0.9808, -1.0), (0.2261, 1.137, 1.0), (0.3827, 0.9239, -1.0), (0.4436, 1.071, 1.0), (0.5556, 0.8315, -1.0), (0.644, 0.9638, 1.0), (0.7071, 0.7071, -1.0), (0.8197, 0.8197, 1.0), (0.8315, 0.5556, -1.0), (0.9638, 0.644, 1.0), (0.9239, 0.3827, -1.0), (1.071, 0.4436, 1.0), (0.9808, 0.1951, -1.0), (1.137, 0.2261, 1.0), (1.0, 7.55e-08, -1.0), (1.159, 4.007e-08, 1.0), (0.9808, -0.1951, -1.0), (1.137, -0.2261, 1.0), (0.9239, -0.3827, -1.0), (1.071, -0.4436, 1.0), (0.8315, -0.5556, -1.0), (0.9638, -0.644, 1.0), (0.7071, -0.7071, -1.0), (0.8197, -0.8197, 1.0), (0.5556, -0.8315, -1.0), (0.644, -0.9638, 1.0), (0.3827, -0.9239, -1.0), (0.4436, -1.071, 1.0), (0.1951, -0.9808, -1.0), (0.2261, -1.137, 1.0), (-3.258e-07, -1.0, -1.0), (-4.602e-07, -1.159, 1.0), (-0.1951, -0.9808, -1.0), (-0.2261, -1.137, 1.0), (-0.3827, -0.9239, -1.0), (-0.4436, -1.071, 1.0), (-0.5556, -0.8315, -1.0), (-0.644, -0.9638, 1.0), (-0.7071, -0.7071, -1.0), (-0.8197, -0.8197, 1.0), (-0.8315, -0.5556, -1.0), (-0.9638, -0.644, 1.0), (-0.9239, -0.3827, -1.0), (-1.071, -0.4436, 1.0), (-0.9808, -0.1951, -1.0), (-1.137, -0.2261, 1.0), (-1.0, 9.656e-07, -1.0), (-1.159, 1.072e-06, 1.0), (-0.9808, 0.1951, -1.0), (-1.137, 0.2261, 1.0), (-0.9239, 0.3827, -1.0), (-1.071, 0.4436, 1.0), (-0.8315, 0.5556, -1.0), (-0.9638, 0.644, 1.0), (-0.7071, 0.7071, -1.0), (-0.8197, 0.8197, 1.0), (-0.5556, 0.8315, -1.0), (-0.644, 0.9638, 1.0), (-0.3827, 0.9239, -1.0), (-0.4436, 1.071, 1.0), (-0.1951, 0.9808, -1.0), (-0.2261, 1.137, 1.0)], [], [(0, 1, 3, 2), (2, 3, 5, 4), (4, 5, 7, 6), (6, 7, 9, 8), (8, 9, 11, 10), (10, 11, 13, 12), (12, 13, 15, 14), (14, 15, 17, 16), (16, 17, 19, 18), (18, 19, 21, 20), (20, 21, 23, 22), (22, 23, 25, 24), (24, 25, 27, 26), (26, 27, 29, 28), (28, 29, 31, 30), (30, 31, 33, 32), (32, 33, 35, 34), (34, 35, 37, 36), (36, 37, 39, 38), (38, 39, 41, 40), (40, 41, 43, 42), (42, 43, 45, 44), (44, 45, 47, 46), (46, 47, 49, 48), (48, 49, 51, 50), (50, 51, 53, 52), (52, 53, 55, 54), (54, 55, 57, 56), (56, 57, 59, 58), (58, 59, 61, 60), (3, 1, 63, 61, 59, 57, 55, 53, 51, 49, 47, 45, 43, 41, 39, 37, 35, 33, 31, 29, 27, 25, 23, 21, 19, 17, 15, 13, 11, 9, 7, 5), (60, 61, 63, 62), (62, 63, 1, 0), (0, 2, 4, 6, 8, 10, 12, 14, 16, 18, 20, 22, 24, 26, 28, 30, 32, 34, 36, 38, 40, 42, 44, 46, 48, 50, 52, 54, 56, 58, 60, 62)])
_uv = me_cylinder_003.uv_layers.new(name='UVMap')
_uv.uv.foreach_set('vector', [1.0, 0.5, 1.0, 1.0, 0.9688, 1.0, 0.9688, 0.5, 0.9688, 0.5, 0.9688, 1.0, 0.9375, 1.0, 0.9375, 0.5, 0.9375, 0.5, 0.9375, 1.0, 0.9062, 1.0, 0.9062, 0.5, 0.9062, 0.5, 0.9062, 1.0, 0.875, 1.0, 0.875, 0.5, 0.875, 0.5, 0.875, 1.0, 0.8438, 1.0, 0.8438, 0.5, 0.8438, 0.5, 0.8438, 1.0, 0.8125, 1.0, 0.8125, 0.5, 0.8125, 0.5, 0.8125, 1.0, 0.7812, 1.0, 0.7812, 0.5, 0.7812, 0.5, 0.7812, 1.0, 0.75, 1.0, 0.75, 0.5, 0.75, 0.5, 0.75, 1.0, 0.7188, 1.0, 0.7188, 0.5, 0.7188, 0.5, 0.7188, 1.0, 0.6875, 1.0, 0.6875, 0.5, 0.6875, 0.5, 0.6875, 1.0, 0.6562, 1.0, 0.6562, 0.5, 0.6562, 0.5, 0.6562, 1.0, 0.625, 1.0, 0.625, 0.5, 0.625, 0.5, 0.625, 1.0, 0.5938, 1.0, 0.5938, 0.5, 0.5938, 0.5, 0.5938, 1.0, 0.5625, 1.0, 0.5625, 0.5, 0.5625, 0.5, 0.5625, 1.0, 0.5312, 1.0, 0.5312, 0.5, 0.5312, 0.5, 0.5312, 1.0, 0.5, 1.0, 0.5, 0.5, 0.5, 0.5, 0.5, 1.0, 0.4688, 1.0, 0.4688, 0.5, 0.4688, 0.5, 0.4688, 1.0, 0.4375, 1.0, 0.4375, 0.5, 0.4375, 0.5, 0.4375, 1.0, 0.4062, 1.0, 0.4062, 0.5, 0.4062, 0.5, 0.4062, 1.0, 0.375, 1.0, 0.375, 0.5, 0.375, 0.5, 0.375, 1.0, 0.3438, 1.0, 0.3438, 0.5, 0.3438, 0.5, 0.3438, 1.0, 0.3125, 1.0, 0.3125, 0.5, 0.3125, 0.5, 0.3125, 1.0, 0.2812, 1.0, 0.2812, 0.5, 0.2812, 0.5, 0.2812, 1.0, 0.25, 1.0, 0.25, 0.5, 0.25, 0.5, 0.25, 1.0, 0.2188, 1.0, 0.2188, 0.5, 0.2188, 0.5, 0.2188, 1.0, 0.1875, 1.0, 0.1875, 0.5, 0.1875, 0.5, 0.1875, 1.0, 0.1562, 1.0, 0.1562, 0.5, 0.1562, 0.5, 0.1562, 1.0, 0.125, 1.0, 0.125, 0.5, 0.125, 0.5, 0.125, 1.0, 0.09375, 1.0, 0.09375, 0.5, 0.09375, 0.5, 0.09375, 1.0, 0.0625, 1.0, 0.0625, 0.5, 0.2968, 0.4854, 0.25, 0.49, 0.2032, 0.4854, 0.1582, 0.4717, 0.1167, 0.4496, 0.08029, 0.4197, 0.05045, 0.3833, 0.02827, 0.3418, 0.01461, 0.2968, 0.01, 0.25, 0.01461, 0.2032, 0.02827, 0.1582, 0.05045, 0.1167, 0.08029, 0.08029, 0.1167, 0.05045, 0.1582, 0.02827, 0.2032, 0.01461, 0.25, 0.01, 0.2968, 0.01461, 0.3418, 0.02827, 0.3833, 0.05045, 0.4197, 0.08029, 0.4496, 0.1167, 0.4717, 0.1582, 0.4854, 0.2032, 0.49, 0.25, 0.4854, 0.2968, 0.4717, 0.3418, 0.4496, 0.3833, 0.4197, 0.4197, 0.3833, 0.4496, 0.3418, 0.4717, 0.0625, 0.5, 0.0625, 1.0, 0.03125, 1.0, 0.03125, 0.5, 0.03125, 0.5, 0.03125, 1.0, 0.0, 1.0, 0.0, 0.5, 0.75, 0.49, 0.7968, 0.4854, 0.8418, 0.4717, 0.8833, 0.4496, 0.9197, 0.4197, 0.9496, 0.3833, 0.9717, 0.3418, 0.9854, 0.2968, 0.99, 0.25, 0.9854, 0.2032, 0.9717, 0.1582, 0.9496, 0.1167, 0.9197, 0.08029, 0.8833, 0.05045, 0.8418, 0.02827, 0.7968, 0.01461, 0.75, 0.01, 0.7032, 0.01461, 0.6582, 0.02827, 0.6167, 0.05045, 0.5803, 0.08029, 0.5504, 0.1167, 0.5283, 0.1582, 0.5146, 0.2032, 0.51, 0.25, 0.5146, 0.2968, 0.5283, 0.3418, 0.5504, 0.3833, 0.5803, 0.4197, 0.6167, 0.4496, 0.6582, 0.4717, 0.7032, 0.4854])
me_cylinder_003.materials.append(mat_material_006)
me_cylinder_003.use_remesh_fix_poles = True
me_cylinder_003.use_remesh_preserve_attributes = False
me_cylinder_003.use_mirror_vertex_groups = False
me_cylinder_003.update()
me_cylinder = bpy.data.meshes.new('Cylinder')
me_cylinder.from_pydata([(0.0, 1.0, -1.0), (0.0, 1.0, 1.0), (0.1951, 0.9808, -1.0), (0.1951, 0.9808, 1.0), (0.3827, 0.9239, -1.0), (0.3827, 0.9239, 1.0), (0.5556, 0.8315, -1.0), (0.5556, 0.8315, 1.0), (0.7071, 0.7071, -1.0), (0.7071, 0.7071, 1.0), (0.8315, 0.5556, -1.0), (0.8315, 0.5556, 1.0), (0.9239, 0.3827, -1.0), (0.9239, 0.3827, 1.0), (0.9808, 0.1951, -1.0), (0.9808, 0.1951, 1.0), (1.0, 7.55e-08, -1.0), (1.0, 7.55e-08, 1.0), (0.9808, -0.1951, -1.0), (0.9808, -0.1951, 1.0), (0.9239, -0.3827, -1.0), (0.9239, -0.3827, 1.0), (0.8315, -0.5556, -1.0), (0.8315, -0.5556, 1.0), (0.7071, -0.7071, -1.0), (0.7071, -0.7071, 1.0), (0.5556, -0.8315, -1.0), (0.5556, -0.8315, 1.0), (0.3827, -0.9239, -1.0), (0.3827, -0.9239, 1.0), (0.1951, -0.9808, -1.0), (0.1951, -0.9808, 1.0), (-3.258e-07, -1.0, -1.0), (-3.258e-07, -1.0, 1.0), (-0.1951, -0.9808, -1.0), (-0.1951, -0.9808, 1.0), (-0.3827, -0.9239, -1.0), (-0.3827, -0.9239, 1.0), (-0.5556, -0.8315, -1.0), (-0.5556, -0.8315, 1.0), (-0.7071, -0.7071, -1.0), (-0.7071, -0.7071, 1.0), (-0.8315, -0.5556, -1.0), (-0.8315, -0.5556, 1.0), (-0.9239, -0.3827, -1.0), (-0.9239, -0.3827, 1.0), (-0.9808, -0.1951, -1.0), (-0.9808, -0.1951, 1.0), (-1.0, 9.656e-07, -1.0), (-1.0, 9.656e-07, 1.0), (-0.9808, 0.1951, -1.0), (-0.9808, 0.1951, 1.0), (-0.9239, 0.3827, -1.0), (-0.9239, 0.3827, 1.0), (-0.8315, 0.5556, -1.0), (-0.8315, 0.5556, 1.0), (-0.7071, 0.7071, -1.0), (-0.7071, 0.7071, 1.0), (-0.5556, 0.8315, -1.0), (-0.5556, 0.8315, 1.0), (-0.3827, 0.9239, -1.0), (-0.3827, 0.9239, 1.0), (-0.1951, 0.9808, -1.0), (-0.1951, 0.9808, 1.0)], [], [(0, 1, 3, 2), (2, 3, 5, 4), (4, 5, 7, 6), (6, 7, 9, 8), (8, 9, 11, 10), (10, 11, 13, 12), (12, 13, 15, 14), (14, 15, 17, 16), (16, 17, 19, 18), (18, 19, 21, 20), (20, 21, 23, 22), (22, 23, 25, 24), (24, 25, 27, 26), (26, 27, 29, 28), (28, 29, 31, 30), (30, 31, 33, 32), (32, 33, 35, 34), (34, 35, 37, 36), (36, 37, 39, 38), (38, 39, 41, 40), (40, 41, 43, 42), (42, 43, 45, 44), (44, 45, 47, 46), (46, 47, 49, 48), (48, 49, 51, 50), (50, 51, 53, 52), (52, 53, 55, 54), (54, 55, 57, 56), (56, 57, 59, 58), (58, 59, 61, 60), (60, 61, 63, 62), (62, 63, 1, 0), (0, 2, 4, 6, 8, 10, 12, 14, 16, 18, 20, 22, 24, 26, 28, 30, 32, 34, 36, 38, 40, 42, 44, 46, 48, 50, 52, 54, 56, 58, 60, 62)])
_uv = me_cylinder.uv_layers.new(name='UVMap')
_uv.uv.foreach_set('vector', [1.0, 0.5, 1.0, 1.0, 0.9688, 1.0, 0.9688, 0.5, 0.9688, 0.5, 0.9688, 1.0, 0.9375, 1.0, 0.9375, 0.5, 0.9375, 0.5, 0.9375, 1.0, 0.9062, 1.0, 0.9062, 0.5, 0.9062, 0.5, 0.9062, 1.0, 0.875, 1.0, 0.875, 0.5, 0.875, 0.5, 0.875, 1.0, 0.8438, 1.0, 0.8438, 0.5, 0.8438, 0.5, 0.8438, 1.0, 0.8125, 1.0, 0.8125, 0.5, 0.8125, 0.5, 0.8125, 1.0, 0.7812, 1.0, 0.7812, 0.5, 0.7812, 0.5, 0.7812, 1.0, 0.75, 1.0, 0.75, 0.5, 0.75, 0.5, 0.75, 1.0, 0.7188, 1.0, 0.7188, 0.5, 0.7188, 0.5, 0.7188, 1.0, 0.6875, 1.0, 0.6875, 0.5, 0.6875, 0.5, 0.6875, 1.0, 0.6562, 1.0, 0.6562, 0.5, 0.6562, 0.5, 0.6562, 1.0, 0.625, 1.0, 0.625, 0.5, 0.625, 0.5, 0.625, 1.0, 0.5938, 1.0, 0.5938, 0.5, 0.5938, 0.5, 0.5938, 1.0, 0.5625, 1.0, 0.5625, 0.5, 0.5625, 0.5, 0.5625, 1.0, 0.5312, 1.0, 0.5312, 0.5, 0.5312, 0.5, 0.5312, 1.0, 0.5, 1.0, 0.5, 0.5, 0.5, 0.5, 0.5, 1.0, 0.4688, 1.0, 0.4688, 0.5, 0.4688, 0.5, 0.4688, 1.0, 0.4375, 1.0, 0.4375, 0.5, 0.4375, 0.5, 0.4375, 1.0, 0.4062, 1.0, 0.4062, 0.5, 0.4062, 0.5, 0.4062, 1.0, 0.375, 1.0, 0.375, 0.5, 0.375, 0.5, 0.375, 1.0, 0.3438, 1.0, 0.3438, 0.5, 0.3438, 0.5, 0.3438, 1.0, 0.3125, 1.0, 0.3125, 0.5, 0.3125, 0.5, 0.3125, 1.0, 0.2812, 1.0, 0.2812, 0.5, 0.2812, 0.5, 0.2812, 1.0, 0.25, 1.0, 0.25, 0.5, 0.25, 0.5, 0.25, 1.0, 0.2188, 1.0, 0.2188, 0.5, 0.2188, 0.5, 0.2188, 1.0, 0.1875, 1.0, 0.1875, 0.5, 0.1875, 0.5, 0.1875, 1.0, 0.1562, 1.0, 0.1562, 0.5, 0.1562, 0.5, 0.1562, 1.0, 0.125, 1.0, 0.125, 0.5, 0.125, 0.5, 0.125, 1.0, 0.09375, 1.0, 0.09375, 0.5, 0.09375, 0.5, 0.09375, 1.0, 0.0625, 1.0, 0.0625, 0.5, 0.0625, 0.5, 0.0625, 1.0, 0.03125, 1.0, 0.03125, 0.5, 0.03125, 0.5, 0.03125, 1.0, 0.0, 1.0, 0.0, 0.5, 0.75, 0.49, 0.7968, 0.4854, 0.8418, 0.4717, 0.8833, 0.4496, 0.9197, 0.4197, 0.9496, 0.3833, 0.9717, 0.3418, 0.9854, 0.2968, 0.99, 0.25, 0.9854, 0.2032, 0.9717, 0.1582, 0.9496, 0.1167, 0.9197, 0.08029, 0.8833, 0.05045, 0.8418, 0.02827, 0.7968, 0.01461, 0.75, 0.01, 0.7032, 0.01461, 0.6582, 0.02827, 0.6167, 0.05045, 0.5803, 0.08029, 0.5504, 0.1167, 0.5283, 0.1582, 0.5146, 0.2032, 0.51, 0.25, 0.5146, 0.2968, 0.5283, 0.3418, 0.5504, 0.3833, 0.5803, 0.4197, 0.6167, 0.4496, 0.6582, 0.4717, 0.7032, 0.4854])
me_cylinder.materials.append(mat_material_002)
me_cylinder.use_remesh_fix_poles = True
me_cylinder.use_remesh_preserve_attributes = False
me_cylinder.use_mirror_vertex_groups = False
me_cylinder.update()

# ---- objects
ob_light = bpy.data.objects.new('Light', light_light)
ob_camera = bpy.data.objects.new('Camera', cam_camera)
ob_cup2 = bpy.data.objects.new('cup2', me_cone_001)
ob_plane = bpy.data.objects.new('Plane', me_plane)
ob_cup1 = bpy.data.objects.new('cup1', me_cone_004)
ob_straw = bpy.data.objects.new('straw', me_cylinder_001)
ob_fluid_cup2 = bpy.data.objects.new('fluid-cup2', me_cylinder_002)
ob_fluid_cup1 = bpy.data.objects.new('fluid-cup1', me_cylinder_003)
ob_cylinder = bpy.data.objects.new('Cylinder', me_cylinder)

# ---- transforms, parenting, visibility, modifiers, constraints
ob_light.location = (4.076, 1.005, 5.904)
ob_light.rotation_euler = (0.6503, 0.05522, 1.866)
ob_light.lock_rotations_4d = False
ob_light.empty_display_type = 'ARROWS'
ob_light.color = (0.0, 0.0, 0.0, 0.0)
ob_light.lineart.crease_threshold = 0.0
ob_camera.location = (7.359, -6.926, 4.958)
ob_camera.rotation_euler = (1.109, 0.0, 0.8149)
ob_camera.lock_rotations_4d = False
ob_camera.empty_display_type = 'ARROWS'
ob_camera.color = (0.0, 0.0, 0.0, 0.0)
ob_camera.display_type = 'WIRE'
ob_camera.lineart.crease_threshold = 0.0
ob_cup2.parent = ob_cylinder
ob_cup2.matrix_parent_inverse = Matrix(((0.7189, -0.0, 0.0, -0.388), (-0.0, 0.7189, -0.0, -0.5033), (0.0, -0.0, 4.792, 2.535), (-0.0, 0.0, -0.0, 1.0)))
ob_cup2.location = (0.5234, 1.518, 0.04145)
ob_cup2.rotation_euler = (0.0, 3.142, 0.0)
ob_cup2.scale = (0.4391, 0.4391, 0.4391)
ob_cup2.lineart.crease_threshold = 0.0
_m = ob_cup2.modifiers.new('Subdivision', 'SUBSURF')
_m.uv_smooth = 'PRESERVE_CORNERS'
_m.levels = 3
_m.render_levels = 3
ob_plane.location = (-0.7574, -1.348, -0.7516)
ob_plane.scale = (15.18, 18.06, 2.537)
ob_plane.lineart.crease_threshold = 0.0
ob_cup1.parent = ob_cylinder
ob_cup1.matrix_parent_inverse = Matrix(((0.7189, -0.0, 0.0, -0.388), (-0.0, 0.7189, -0.0, -0.5033), (0.0, -0.0, 4.792, 2.535), (-0.0, 0.0, -0.0, 1.0)))
ob_cup1.location = (0.4088, -0.05671, 0.04205)
ob_cup1.rotation_euler = (0.0, 3.142, 0.0)
ob_cup1.scale = (0.4391, 0.4391, 0.4391)
ob_cup1.lineart.crease_threshold = 0.0
_m = ob_cup1.modifiers.new('Subdivision', 'SUBSURF')
_m.uv_smooth = 'PRESERVE_CORNERS'
_m.levels = 3
_m.render_levels = 3
ob_straw.parent = ob_cup1
ob_straw.matrix_parent_inverse = Matrix(((-2.277, -0.0, 1.991e-07, 1.219), (0.0, 2.277, 0.0, -0.4923), (-1.991e-07, -0.0, -2.277, 0.08757), (-0.0, -0.0, -0.0, 1.0)))
ob_straw.location = (0.2695, 0.1295, 0.8565)
ob_straw.rotation_euler = (0.0, -0.4358, 0.0)
ob_straw.scale = (0.06433, 0.06433, 1.25)
ob_straw.lineart.crease_threshold = 0.0
ob_fluid_cup2.parent = ob_cup2
ob_fluid_cup2.matrix_parent_inverse = Matrix(((-2.277, 0.0, 1.991e-07, -0.01415), (0.0, 2.277, 0.0, -3.532), (-1.991e-07, 0.0, -2.277, 0.2191), (-0.0, -0.0, -0.0, 1.0)))
ob_fluid_cup2.location = (0.04797, 1.587, -0.02686)
ob_fluid_cup2.scale = (0.411, 0.411, 0.411)
ob_fluid_cup2.lineart.crease_threshold = 0.0
ob_fluid_cup1.parent = ob_cup1
ob_fluid_cup1.matrix_parent_inverse = Matrix(((-2.277, -0.0, 1.991e-07, 1.219), (0.0, 2.277, 0.0, -0.4923), (-1.991e-07, -0.0, -2.277, 0.08757), (-0.0, -0.0, -0.0, 1.0)))
ob_fluid_cup1.location = (0.5634, 0.2433, -0.197)
ob_fluid_cup1.scale = (0.411, 0.411, 0.411)
ob_fluid_cup1.lineart.crease_threshold = 0.0
ob_cylinder.location = (0.5398, 0.7001, -0.529)
ob_cylinder.scale = (1.391, 1.391, 0.2087)
ob_cylinder.lineart.crease_threshold = 0.0

# ---- collection membership
col_collection.objects.link(ob_light)
col_collection.objects.link(ob_camera)
col_collection.objects.link(ob_cup2)
col_collection.objects.link(ob_plane)
col_collection.objects.link(ob_cup1)
col_collection.objects.link(ob_straw)
col_collection.objects.link(ob_fluid_cup2)
col_collection.objects.link(ob_fluid_cup1)
col_collection.objects.link(ob_cylinder)

# ---- scene / render settings (as saved in the file)
scene.camera = ob_camera
scene.frame_start = 1; scene.frame_end = 250; scene.frame_set(1)
scene.render.engine = 'CYCLES'
scene.cycles.use_denoising = False
scene.cycles.samples = 1024
scene.cycles.sampling_pattern = 'TABULATED_SOBOL'
scene.cycles.use_adaptive_sampling = False
scene.cycles.use_light_tree = False
scene.view_settings.view_transform = 'Filmic'
bpy.context.view_layer.update()
